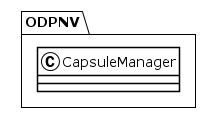

The diagram above was rendered by PlantUML. Its source (embedded in the PNG):
@startuml
!theme plain
package ODPNV {
class CapsuleManager {
}
}
@enduml